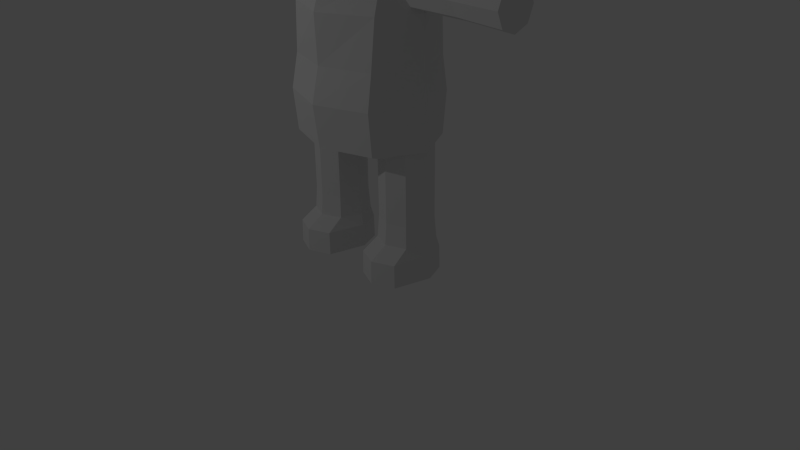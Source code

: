 # Source: player-basic.blend  (saved by Blender 2.76.0; exported with 4.5.12 LTS)
import bpy
from mathutils import Matrix  # noqa: F401  (used for matrix-valued properties, if any)

bpy.ops.wm.read_factory_settings(use_empty=True)
scene = bpy.context.scene
scene.name = 'Scene'

# ---- collections
col_collection_1 = bpy.data.collections.new('Collection 1'); scene.collection.children.link(col_collection_1)
col_collection_10 = bpy.data.collections.new('Collection 10'); scene.collection.children.link(col_collection_10)

# ---- materials (node trees are filled in below, after node groups)
mat_material = bpy.data.materials.new('Material')
mat_material.alpha_threshold = 0.0
mat_material.use_transparent_shadow = False
mat_material.roughness = 0.5
mat_material.specular_intensity = 0.0

# ---- material node trees

# ---- world
world_world = bpy.data.worlds.new('World'); scene.world = world_world
world_world.color = (0.05088, 0.05088, 0.05088)
world_world.use_sun_shadow = False
world_world.sun_shadow_jitter_overblur = 0.0
world_world.cycles.sampling_method = 'MANUAL'
world_world.cycles.sample_map_resolution = 256

# ---- cameras
cam_camera = bpy.data.cameras.new('Camera')
cam_camera.clip_end = 100.0
cam_camera.lens = 35.0
cam_camera.sensor_width = 32.0
cam_camera.sensor_height = 18.0
cam_camera.ortho_scale = 7.314
cam_camera.dof.focus_distance = 0.0
cam_camera.dof.aperture_fstop = 128.0

# ---- lights
light_lamp = bpy.data.lights.new('Lamp', 'POINT')
light_lamp.transmission_factor = 0.0
light_lamp.cutoff_distance = 30.0
light_lamp.energy = 100.0
light_lamp.shadow_buffer_clip_start = 1.001
light_lamp.shadow_soft_size = 0.1
light_lamp.shadow_maximum_resolution = 0.006
light_lamp.use_absolute_resolution = True
light_lamp.cycles.use_multiple_importance_sampling = False

# ---- meshes
me_cube = bpy.data.meshes.new('Cube')
me_cube.from_pydata([(8.462e-06, -0.1257, 6.342), (0.4392, 0.1689, 3.472), (0.4392, 0.134, 3.557), (0.4392, 0.04976, 3.592), (0.4392, -0.03451, 3.557), (0.4392, -0.06942, 3.472), (0.4392, -0.03451, 3.388), (0.4392, 0.04976, 3.353), (0.4392, 0.134, 3.388), (1.243, 0.2885, 3.472), (1.243, 0.2185, 3.641), (1.243, 0.04976, 3.711), (1.243, -0.119, 3.641), (1.243, -0.189, 3.472), (1.243, -0.119, 3.304), (1.243, 0.04976, 3.234), (1.243, 0.2185, 3.304), (1.327, 0.2885, 3.472), (1.327, 0.2185, 3.641), (1.327, 0.04976, 3.711), (1.327, -0.119, 3.641), (1.327, -0.189, 3.472), (1.327, -0.119, 3.304), (1.327, 0.04976, 3.234), (1.327, 0.2185, 3.304), (1.404, 0.2885, 3.472), (1.404, 0.2185, 3.641), (1.404, 0.04976, 3.711), (1.404, -0.119, 3.641), (1.404, -0.189, 3.472), (1.404, -0.119, 3.304), (1.404, 0.04976, 3.234), (1.404, 0.2185, 3.304), (1.488, 0.2885, 3.472), (1.488, 0.2185, 3.641), (1.488, 0.04976, 3.711), (1.488, -0.119, 3.641), (1.488, -0.189, 3.472), (1.488, -0.119, 3.304), (1.488, 0.04976, 3.234), (1.488, 0.2185, 3.304), (2.112, 0.316, 3.472), (2.112, 0.238, 3.661), (2.112, 0.04976, 3.739), (2.112, -0.1385, 3.661), (2.112, -0.2165, 3.472), (2.112, -0.1385, 3.284), (2.112, 0.04976, 3.206), (2.112, 0.238, 3.284), (2.179, 0.2218, 3.472), (2.179, 0.1714, 3.594), (2.179, 0.04976, 3.645), (2.179, -0.07193, 3.594), (2.179, -0.1223, 3.472), (2.179, -0.07193, 3.351), (2.179, 0.04976, 3.3), (2.179, 0.1714, 3.351), (2.207, 0.04976, 3.472), (-0.4392, 0.1689, 3.472), (-0.4392, 0.134, 3.557), (-0.4392, 0.04976, 3.592), (-0.4392, -0.03451, 3.557), (-0.4392, -0.06942, 3.472), (-0.4392, -0.03451, 3.388), (-0.4392, 0.04976, 3.353), (-0.4392, 0.134, 3.388), (-1.243, 0.2885, 3.472), (-1.243, 0.2185, 3.641), (-1.243, 0.04976, 3.711), (-1.243, -0.119, 3.641), (-1.243, -0.189, 3.472), (-1.243, -0.119, 3.304), (-1.243, 0.04976, 3.234), (-1.243, 0.2185, 3.304), (-1.327, 0.2885, 3.472), (-1.327, 0.2185, 3.641), (-1.327, 0.04976, 3.711), (-1.327, -0.119, 3.641), (-1.327, -0.189, 3.472), (-1.327, -0.119, 3.304), (-1.327, 0.04976, 3.234), (-1.327, 0.2185, 3.304), (-1.404, 0.2885, 3.472), (-1.404, 0.2185, 3.641), (-1.404, 0.04976, 3.711), (-1.404, -0.119, 3.641), (-1.404, -0.189, 3.472), (-1.404, -0.119, 3.304), (-1.404, 0.04976, 3.234), (-1.404, 0.2185, 3.304), (-1.488, 0.2885, 3.472), (-1.488, 0.2185, 3.641), (-1.488, 0.04976, 3.711), (-1.488, -0.119, 3.641), (-1.488, -0.189, 3.472), (-1.488, -0.119, 3.304), (-1.488, 0.04976, 3.234), (-1.488, 0.2185, 3.304), (-2.112, 0.316, 3.472), (-2.112, 0.238, 3.661), (-2.112, 0.04976, 3.739), (-2.112, -0.1385, 3.661), (-2.112, -0.2165, 3.472), (-2.112, -0.1385, 3.284), (-2.112, 0.04976, 3.206), (-2.112, 0.238, 3.284), (-2.179, 0.2218, 3.472), (-2.179, 0.1714, 3.594), (-2.179, 0.04976, 3.645), (-2.179, -0.07193, 3.594), (-2.179, -0.1223, 3.472), (-2.179, -0.07193, 3.351), (-2.179, 0.04976, 3.3), (-2.179, 0.1714, 3.351), (-2.207, 0.04976, 3.472), (0.6, 0.1886, 2.096), (0.4818, 0.1396, 2.096), (0.4329, 0.02149, 2.096), (0.4818, -0.09666, 2.096), (0.6, -0.1456, 2.096), (0.7182, -0.09666, 2.096), (0.7671, 0.02149, 2.096), (0.7182, 0.1396, 2.096), (0.6, 0.3557, 0.999), (0.3637, 0.2578, 0.999), (0.2658, 0.02149, 0.999), (0.3637, -0.2148, 0.999), (0.6, -0.3127, 0.999), (0.8363, -0.2148, 0.999), (0.9342, 0.02149, 0.999), (0.8363, 0.2578, 0.999), (0.6, 0.3557, 0.9155), (0.3637, 0.2578, 0.9155), (0.2658, 0.02149, 0.9155), (0.3637, -0.2148, 0.9155), (0.6, -0.3127, 0.9155), (0.8363, -0.2148, 0.9155), (0.9342, 0.02149, 0.9155), (0.8363, 0.2578, 0.9155), (0.6, 0.3557, 0.8381), (0.3637, 0.2578, 0.8381), (0.2658, 0.02149, 0.8381), (0.3637, -0.2148, 0.8381), (0.6, -0.3127, 0.8381), (0.8363, -0.2148, 0.8381), (0.9342, 0.02149, 0.8381), (0.8363, 0.2578, 0.8381), (0.6, 0.3557, 0.7546), (0.3637, 0.2578, 0.7546), (0.2658, 0.02149, 0.7546), (0.3637, -0.2148, 0.7546), (0.6, -0.3127, 0.7546), (0.8363, -0.2148, 0.7546), (0.9342, 0.02149, 0.7546), (0.8363, 0.2578, 0.7546), (0.6, 0.4221, 0.04613), (0.3168, 0.3047, 0.04613), (0.1994, 0.02149, 0.04613), (0.3168, -0.4546, 0.04613), (0.6, -0.5719, 0.04613), (0.8832, -0.4546, 0.04613), (1.001, 0.02149, 0.04613), (0.8832, 0.3047, 0.04613), (0.6, 0.2804, 0.02198), (0.4169, 0.2046, 0.02198), (0.3411, 0.02149, 0.02198), (0.4169, -0.3057, 0.02198), (0.6, -0.3815, 0.02198), (0.7831, -0.3057, 0.02198), (0.8589, 0.02149, 0.02198), (0.7831, 0.2046, 0.02198), (0.6, 0.02149, 0.008894), (0.6, -0.5646, 0.3427), (0.3234, -0.45, 0.3427), (0.2088, 0.02677, 0.3427), (0.3234, 0.3034, 0.3427), (0.8766, 0.3034, 0.3427), (0.9912, 0.02677, 0.3427), (0.8766, -0.45, 0.3427), (0.6, 0.418, 0.3427), (0.348, -0.2305, 0.4801), (0.348, 0.2735, 0.4801), (0.9564, 0.02149, 0.4801), (0.6, 0.3779, 0.4801), (0.6, -0.3349, 0.4801), (0.2436, 0.02149, 0.4801), (0.852, 0.2735, 0.4801), (0.852, -0.2305, 0.4801), (-0.6, 0.1886, 2.096), (-0.7182, 0.1396, 2.096), (-0.7671, 0.02149, 2.096), (-0.7182, -0.09666, 2.096), (-0.6, -0.1456, 2.096), (-0.4818, -0.09666, 2.096), (-0.4329, 0.02149, 2.096), (-0.4818, 0.1396, 2.096), (-0.6, 0.3557, 0.999), (-0.8363, 0.2578, 0.999), (-0.9342, 0.02149, 0.999), (-0.8363, -0.2148, 0.999), (-0.6, -0.3127, 0.999), (-0.3637, -0.2148, 0.999), (-0.2658, 0.02149, 0.999), (-0.3637, 0.2578, 0.999), (-0.6, 0.3557, 0.9155), (-0.8363, 0.2578, 0.9155), (-0.9342, 0.02149, 0.9155), (-0.8363, -0.2148, 0.9155), (-0.6, -0.3127, 0.9155), (-0.3637, -0.2148, 0.9155), (-0.2658, 0.02149, 0.9155), (-0.3637, 0.2578, 0.9155), (-0.6, 0.3557, 0.8381), (-0.8363, 0.2578, 0.8381), (-0.9342, 0.02149, 0.8381), (-0.8363, -0.2148, 0.8381), (-0.6, -0.3127, 0.8381), (-0.3637, -0.2148, 0.8381), (-0.2658, 0.02149, 0.8381), (-0.3637, 0.2578, 0.8381), (-0.6, 0.3557, 0.7546), (-0.8363, 0.2578, 0.7546), (-0.9342, 0.02149, 0.7546), (-0.8363, -0.2148, 0.7546), (-0.6, -0.3127, 0.7546), (-0.3637, -0.2148, 0.7546), (-0.2658, 0.02149, 0.7546), (-0.3637, 0.2578, 0.7546), (-0.6, 0.4221, 0.04613), (-0.8832, 0.3047, 0.04613), (-1.001, 0.02149, 0.04613), (-0.8832, -0.4546, 0.04613), (-0.6, -0.5719, 0.04613), (-0.3168, -0.4546, 0.04613), (-0.1994, 0.02149, 0.04613), (-0.3168, 0.3047, 0.04613), (-0.6, 0.2804, 0.02198), (-0.7831, 0.2046, 0.02198), (-0.8589, 0.02149, 0.02198), (-0.7831, -0.3057, 0.02198), (-0.6, -0.3815, 0.02198), (-0.4169, -0.3057, 0.02198), (-0.3411, 0.02149, 0.02198), (-0.4169, 0.2046, 0.02198), (-0.6, 0.02149, 0.008894), (-0.6, -0.5646, 0.3427), (-0.8766, -0.45, 0.3427), (-0.9912, 0.02677, 0.3427), (-0.8766, 0.3034, 0.3427), (-0.3234, 0.3034, 0.3427), (-0.2088, 0.02677, 0.3427), (-0.3234, -0.45, 0.3427), (-0.6, 0.418, 0.3427), (-0.852, -0.2305, 0.4801), (-0.852, 0.2735, 0.4801), (-0.2436, 0.02149, 0.4801), (-0.6, 0.3779, 0.4801), (-0.6, -0.3349, 0.4801), (-0.9564, 0.02149, 0.4801), (-0.348, 0.2735, 0.4801), (-0.348, -0.2305, 0.4801), (-0.724, -0.01274, 6.262), (-1.172, -0.01274, 5.745), (-1.082, -0.01274, 4.341), (-0.8469, 0.002896, 3.981), (-0.5118, 0.4996, 6.262), (-0.8284, 0.9294, 5.745), (-0.7651, 0.697, 4.341), (-0.5987, 0.5356, 3.981), (0.0006004, 0.7118, 6.262), (0.0006004, 1.273, 5.745), (0.0006004, 1.04, 4.341), (0.0006004, 0.7839, 3.981), (0.513, 0.4996, 6.262), (0.8296, 0.9294, 5.745), (0.7663, 0.697, 4.341), (0.5999, 0.5356, 3.981), (0.0006004, -0.36, 3.858), (0.7252, -0.01274, 6.262), (1.173, -0.01274, 5.745), (1.084, -0.01274, 4.341), (0.8481, 0.002896, 3.981), (0.513, -0.5251, 6.262), (0.8296, -0.8745, 5.745), (0.8101, -0.8414, 4.341), (0.5999, -0.6203, 3.843), (0.0006004, -0.7373, 6.262), (0.0006004, -1.179, 5.745), (0.0006004, -1.25, 4.341), (0.0006003, -0.8685, 3.797), (0.0006003, -0.01274, 6.417), (-0.5118, -0.5251, 6.262), (-0.8284, -0.8745, 5.745), (-0.8089, -0.8414, 4.341), (-0.5987, -0.6203, 3.843), (-1.172, -0.01274, 4.594), (-0.8284, 0.8854, 4.594), (0.0006004, 1.229, 4.594), (0.8296, 0.8854, 4.594), (1.173, -0.01274, 4.594), (0.7894, -0.8417, 4.594), (0.0006004, -1.147, 4.594), (-0.7882, -0.8417, 4.594), (-0.6166, -0.3338, 3.618), (1.026e-08, 0.2746, 3.551), (1.026e-08, 0.2746, 4.1), (0.1942, 0.1942, 3.551), (0.1942, 0.1942, 4.1), (0.2746, 4.218e-09, 3.551), (0.2746, 4.218e-09, 4.1), (0.1942, -0.1942, 3.551), (0.1942, -0.1942, 4.1), (-1.43e-08, -0.2746, 3.551), (-1.43e-08, -0.2746, 4.1), (-0.1942, -0.1942, 3.551), (-0.1942, -0.1942, 4.1), (-0.2746, 4.218e-09, 3.551), (-0.2746, 4.218e-09, 4.1), (-0.1942, 0.1942, 3.551), (-0.1942, 0.1942, 4.1), (-0.6166, 0.3947, 3.618), (0.6176, -0.3338, 3.618), (0.6176, 0.3947, 3.618), (0.0004848, 0.5852, 3.733), (0.0004848, -0.5933, 3.695), (0.6728, 0.5258, 3.232), (0.6483, 0.5696, 2.631), (0.6646, 0.56, 1.677), (-0.6718, 0.5258, 3.232), (-0.6474, 0.5696, 2.631), (-0.6637, 0.56, 1.677), (0.6728, -0.4863, 3.232), (0.6483, -0.5311, 2.631), (0.6646, -0.5641, 1.677), (-0.6637, -0.5641, 1.677), (-0.6474, -0.5311, 2.631), (-0.6718, -0.4863, 3.232), (0.0004848, 0.7602, 3.226), (0.0004848, 0.7545, 2.631), (0.0004848, 0.6865, 1.677), (0.0004848, -0.7585, 3.226), (0.0004848, -0.7395, 2.631), (0.0004848, -0.7768, 1.677), (0.7931, 0.002599, 3.718), (-0.7921, 0.002599, 3.718), (0.0004848, 0.002599, 3.873), (-0.909, 0.001524, 2.626), (-0.9745, -0.01656, 1.677), (0.0004848, -0.01656, 1.399), (0.9099, 0.001524, 2.626), (0.9755, -0.01656, 1.677), (0.9132, 0.002599, 3.232), (0.5377, -0.01656, 1.449), (-0.9186, 0.002599, 3.233), (-0.5367, -0.01656, 1.449), (0.6716, 0.6148, 2.208), (-0.6706, 0.6148, 2.208), (0.6716, -0.6116, 2.208), (-0.6706, -0.6116, 2.208), (0.0004848, 0.7523, 2.208), (0.0004848, -0.8427, 2.208), (0.9647, -0.01862, 2.205), (-0.9637, -0.01862, 2.205), (-0.9342, 0.02149, 1.831), (-0.8363, 0.2578, 1.831), (-0.3637, 0.2578, 1.831), (-0.2658, 0.02149, 1.831), (-0.3637, -0.2148, 1.831), (-0.6, -0.3127, 1.831), (-0.8363, -0.2148, 1.831), (-0.6, 0.3557, 1.831), (0.2658, 0.02149, 1.831), (0.3637, 0.2578, 1.831), (0.8363, 0.2578, 1.831), (0.9342, 0.02149, 1.831), (0.8363, -0.2148, 1.831), (0.6, -0.3127, 1.831), (0.3637, -0.2148, 1.831), (0.6, 0.3557, 1.831), (0.6, 0.2885, 3.472), (0.6, -0.119, 3.641), (0.6, -0.1889, 3.472), (0.6, -0.119, 3.304), (0.6, 0.04976, 3.234), (0.6, 0.2186, 3.304), (0.6, 0.2186, 3.641), (0.6, 0.04976, 3.711), (-0.6, 0.2885, 3.472), (-0.6, -0.119, 3.641), (-0.6, -0.189, 3.472), (-0.6, -0.119, 3.304), (-0.6, 0.04976, 3.234), (-0.6, 0.2185, 3.304), (-0.6, 0.2185, 3.641), (-0.6, 0.04976, 3.711), (1.017, 0.01572, 4.288), (1.017, 0.01572, 5.001), (0.9444, 0.1707, 4.288), (0.9444, 0.1707, 5.001), (1.304, 0.1497, 4.445), (1.407, 0.1978, 4.915), (1.232, 0.3047, 4.445), (1.335, 0.3528, 4.915), (-1.017, 0.01572, 4.288), (-1.017, 0.01572, 5.001), (-0.9444, 0.1707, 4.288), (-0.9444, 0.1707, 5.001), (-1.304, 0.1497, 4.445), (-1.407, 0.1978, 4.915), (-1.232, 0.3047, 4.445), (-1.335, 0.3528, 4.915)], [], [(385, 386, 11, 10), (16, 9, 17, 24), (383, 384, 16, 15), (381, 382, 14, 13), (386, 380, 12, 11), (379, 385, 10, 9), (384, 379, 9, 16), (382, 383, 15, 14), (380, 381, 13, 12), (19, 20, 28, 27), (14, 15, 23, 22), (12, 13, 21, 20), (10, 11, 19, 18), (15, 16, 24, 23), (13, 14, 22, 21), (11, 12, 20, 19), (9, 10, 18, 17), (31, 32, 40, 39), (17, 18, 26, 25), (24, 17, 25, 32), (22, 23, 31, 30), (20, 21, 29, 28), (18, 19, 27, 26), (23, 24, 32, 31), (21, 22, 30, 29), (36, 37, 45, 44), (29, 30, 38, 37), (27, 28, 36, 35), (25, 26, 34, 33), (32, 25, 33, 40), (30, 31, 39, 38), (28, 29, 37, 36), (26, 27, 35, 34), (48, 41, 49, 56), (34, 35, 43, 42), (39, 40, 48, 47), (37, 38, 46, 45), (35, 36, 44, 43), (33, 34, 42, 41), (40, 33, 41, 48), (38, 39, 47, 46), (46, 47, 55, 54), (44, 45, 53, 52), (42, 43, 51, 50), (47, 48, 56, 55), (45, 46, 54, 53), (43, 44, 52, 51), (41, 42, 50, 49), (53, 54, 57), (51, 52, 57), (49, 50, 57), (56, 49, 57), (54, 55, 57), (52, 53, 57), (50, 51, 57), (55, 56, 57), (393, 67, 68, 394), (73, 81, 74, 66), (391, 72, 73, 392), (389, 70, 71, 390), (394, 68, 69, 388), (387, 66, 67, 393), (392, 73, 66, 387), (390, 71, 72, 391), (388, 69, 70, 389), (76, 84, 85, 77), (71, 79, 80, 72), (69, 77, 78, 70), (67, 75, 76, 68), (72, 80, 81, 73), (70, 78, 79, 71), (68, 76, 77, 69), (66, 74, 75, 67), (88, 96, 97, 89), (74, 82, 83, 75), (81, 89, 82, 74), (79, 87, 88, 80), (77, 85, 86, 78), (75, 83, 84, 76), (80, 88, 89, 81), (78, 86, 87, 79), (93, 101, 102, 94), (86, 94, 95, 87), (84, 92, 93, 85), (82, 90, 91, 83), (89, 97, 90, 82), (87, 95, 96, 88), (85, 93, 94, 86), (83, 91, 92, 84), (105, 113, 106, 98), (91, 99, 100, 92), (96, 104, 105, 97), (94, 102, 103, 95), (92, 100, 101, 93), (90, 98, 99, 91), (97, 105, 98, 90), (95, 103, 104, 96), (103, 111, 112, 104), (101, 109, 110, 102), (99, 107, 108, 100), (104, 112, 113, 105), (102, 110, 111, 103), (100, 108, 109, 101), (98, 106, 107, 99), (110, 114, 111), (108, 114, 109), (106, 114, 107), (113, 114, 106), (111, 114, 112), (109, 114, 110), (107, 114, 108), (112, 114, 113), (372, 124, 125, 371), (130, 138, 131, 123), (374, 129, 130, 373), (376, 127, 128, 375), (371, 125, 126, 377), (378, 123, 124, 372), (373, 130, 123, 378), (375, 128, 129, 374), (377, 126, 127, 376), (133, 141, 142, 134), (128, 136, 137, 129), (126, 134, 135, 127), (124, 132, 133, 125), (129, 137, 138, 130), (127, 135, 136, 128), (125, 133, 134, 126), (123, 131, 132, 124), (145, 153, 154, 146), (131, 139, 140, 132), (138, 146, 139, 131), (136, 144, 145, 137), (134, 142, 143, 135), (132, 140, 141, 133), (137, 145, 146, 138), (135, 143, 144, 136), (173, 158, 159, 172), (143, 151, 152, 144), (141, 149, 150, 142), (139, 147, 148, 140), (146, 154, 147, 139), (144, 152, 153, 145), (142, 150, 151, 143), (140, 148, 149, 141), (162, 170, 163, 155), (175, 156, 157, 174), (177, 161, 162, 176), (172, 159, 160, 178), (174, 157, 158, 173), (179, 155, 156, 175), (176, 162, 155, 179), (178, 160, 161, 177), (160, 168, 169, 161), (158, 166, 167, 159), (156, 164, 165, 157), (161, 169, 170, 162), (159, 167, 168, 160), (157, 165, 166, 158), (155, 163, 164, 156), (167, 171, 168), (165, 171, 166), (163, 171, 164), (170, 171, 163), (168, 171, 169), (166, 171, 167), (164, 171, 165), (169, 171, 170), (187, 178, 177, 182), (186, 176, 179, 183), (183, 179, 175, 181), (185, 174, 173, 180), (184, 172, 178, 187), (182, 177, 176, 186), (181, 175, 174, 185), (180, 173, 172, 184), (150, 180, 184, 151), (148, 181, 185, 149), (153, 182, 186, 154), (151, 184, 187, 152), (149, 185, 180, 150), (147, 183, 181, 148), (154, 186, 183, 147), (152, 187, 182, 153), (364, 197, 198, 363), (203, 211, 204, 196), (366, 202, 203, 365), (368, 200, 201, 367), (363, 198, 199, 369), (370, 196, 197, 364), (365, 203, 196, 370), (367, 201, 202, 366), (369, 199, 200, 368), (206, 214, 215, 207), (201, 209, 210, 202), (199, 207, 208, 200), (197, 205, 206, 198), (202, 210, 211, 203), (200, 208, 209, 201), (198, 206, 207, 199), (196, 204, 205, 197), (218, 226, 227, 219), (204, 212, 213, 205), (211, 219, 212, 204), (209, 217, 218, 210), (207, 215, 216, 208), (205, 213, 214, 206), (210, 218, 219, 211), (208, 216, 217, 209), (246, 231, 232, 245), (216, 224, 225, 217), (214, 222, 223, 215), (212, 220, 221, 213), (219, 227, 220, 212), (217, 225, 226, 218), (215, 223, 224, 216), (213, 221, 222, 214), (235, 243, 236, 228), (248, 229, 230, 247), (250, 234, 235, 249), (245, 232, 233, 251), (247, 230, 231, 246), (252, 228, 229, 248), (249, 235, 228, 252), (251, 233, 234, 250), (233, 241, 242, 234), (231, 239, 240, 232), (229, 237, 238, 230), (234, 242, 243, 235), (232, 240, 241, 233), (230, 238, 239, 231), (228, 236, 237, 229), (240, 244, 241), (238, 244, 239), (236, 244, 237), (243, 244, 236), (241, 244, 242), (239, 244, 240), (237, 244, 238), (242, 244, 243), (260, 251, 250, 255), (259, 249, 252, 256), (256, 252, 248, 254), (258, 247, 246, 253), (257, 245, 251, 260), (255, 250, 249, 259), (254, 248, 247, 258), (253, 246, 245, 257), (223, 253, 257, 224), (221, 254, 258, 222), (226, 255, 259, 227), (224, 257, 260, 225), (222, 258, 253, 223), (220, 256, 254, 221), (227, 259, 256, 220), (225, 260, 255, 226), (264, 263, 267, 268), (262, 261, 265, 266), (295, 262, 266, 296), (296, 266, 270, 297), (268, 267, 271, 272), (266, 265, 269, 270), (297, 270, 274, 298), (272, 271, 275, 276), (270, 269, 273, 274), (298, 274, 279, 299), (276, 275, 280, 281), (274, 273, 278, 279), (299, 279, 283, 300), (281, 280, 284, 285), (279, 278, 282, 283), (300, 283, 287, 301), (285, 284, 288, 289), (283, 282, 286, 287), (301, 287, 292, 302), (289, 288, 293, 294), (287, 286, 291, 292), (277, 264, 268), (261, 290, 265), (277, 268, 272), (265, 290, 269), (277, 272, 276), (269, 290, 273), (277, 276, 281), (273, 290, 278), (277, 281, 285), (278, 290, 282), (277, 285, 289), (282, 290, 286), (277, 289, 294), (286, 290, 291), (277, 294, 264), (302, 292, 262, 295), (291, 290, 261), (294, 293, 263, 264), (292, 291, 261, 262), (293, 302, 295, 263), (288, 301, 302, 293), (284, 300, 301, 288), (280, 299, 300, 284), (275, 298, 299, 280), (271, 297, 298, 275), (267, 296, 297, 271), (263, 295, 296, 267), (304, 305, 307, 306), (306, 307, 309, 308), (345, 323, 320, 344), (308, 309, 311, 310), (310, 311, 313, 312), (312, 313, 315, 314), (343, 322, 323, 345), (314, 315, 317, 316), (318, 319, 305, 304), (316, 317, 319, 318), (323, 322, 325, 337), (337, 325, 326, 338), (359, 355, 327, 339), (362, 356, 330, 347), (361, 357, 333, 350), (324, 303, 336, 340), (340, 336, 335, 341), (360, 358, 334, 342), (320, 323, 337, 328), (328, 337, 338, 329), (356, 359, 339, 330), (321, 324, 340, 331), (331, 340, 341, 332), (357, 360, 342, 333), (355, 361, 350, 327), (325, 351, 349, 326), (358, 362, 347, 334), (321, 343, 345, 324), (324, 345, 344, 303), (331, 332, 349, 351), (321, 331, 351, 343), (325, 322, 343, 351), (344, 320, 328, 353), (336, 303, 344, 353), (328, 329, 346, 353), (336, 353, 346, 335), (354, 330, 339, 348), (327, 352, 348, 339), (327, 350, 352), (347, 330, 354), (350, 333, 352), (334, 347, 354), (334, 354, 348, 342), (352, 333, 342, 348), (335, 346, 362, 358), (326, 349, 361, 355), (332, 341, 360, 357), (329, 338, 359, 356), (341, 335, 358, 360), (349, 332, 357, 361), (346, 329, 356, 362), (338, 326, 355, 359), (191, 369, 368, 192), (193, 367, 366, 194), (195, 365, 370, 188), (188, 370, 364, 189), (190, 363, 369, 191), (192, 368, 367, 193), (194, 366, 365, 195), (189, 364, 363, 190), (118, 377, 376, 119), (120, 375, 374, 121), (122, 373, 378, 115), (115, 378, 372, 116), (117, 371, 377, 118), (119, 376, 375, 120), (121, 374, 373, 122), (116, 372, 371, 117), (2, 3, 386, 385), (59, 393, 394, 60), (7, 8, 384, 383), (64, 391, 392, 65), (62, 389, 390, 63), (5, 6, 382, 381), (60, 394, 388, 61), (3, 4, 380, 386), (58, 387, 393, 59), (1, 2, 385, 379), (8, 1, 379, 384), (65, 392, 387, 58), (6, 7, 383, 382), (63, 390, 391, 64), (61, 388, 389, 62), (4, 5, 381, 380), (398, 402, 401, 397), (402, 400, 399, 401), (400, 396, 395, 399), (395, 397, 401, 399), (400, 402, 398, 396), (406, 410, 409, 405), (410, 408, 407, 409), (408, 404, 403, 407), (403, 405, 409, 407), (408, 410, 406, 404)])
me_cube.polygons.foreach_set('material_index', [1, 1, 1, 1, 1, 1, 1, 1, 1, 1, 1, 1, 1, 1, 1, 1, 1, 1, 1, 1, 1, 1, 1, 1, 1, 1, 1, 1, 1, 1, 1, 1, 1, 1, 1, 1, 1, 1, 1, 1, 1, 1, 1, 1, 1, 1, 1, 1, 1, 1, 1, 1, 1, 1, 1, 1, 1, 1, 1, 1, 1, 1, 1, 1, 1, 1, 1, 1, 1, 1, 1, 1, 1, 1, 1, 1, 1, 1, 1, 1, 1, 1, 1, 1, 1, 1, 1, 1, 1, 1, 1, 1, 1, 1, 1, 1, 1, 1, 1, 1, 1, 1, 1, 1, 1, 1, 1, 1, 1, 1, 1, 1, 1, 1, 1, 1, 1, 1, 1, 1, 1, 1, 1, 1, 1, 1, 1, 1, 1, 1, 1, 1, 1, 1, 1, 1, 1, 1, 1, 1, 1, 1, 1, 1, 1, 1, 1, 1, 1, 1, 1, 1, 1, 1, 1, 1, 1, 1, 1, 1, 1, 1, 1, 1, 1, 1, 1, 1, 1, 1, 1, 1, 1, 1, 1, 1, 1, 1, 1, 1, 1, 1, 1, 1, 1, 1, 1, 1, 1, 1, 1, 1, 1, 1, 1, 1, 1, 1, 1, 1, 1, 1, 1, 1, 1, 1, 1, 1, 1, 1, 1, 1, 1, 1, 1, 1, 1, 1, 1, 1, 1, 1, 1, 1, 1, 1, 1, 1, 1, 1, 1, 1, 1, 1, 1, 1, 1, 1, 1, 1, 1, 1, 1, 1, 1, 1, 1, 1, 1, 1, 1, 1, 1, 1, 1, 1, 0, 0, 0, 0, 0, 0, 0, 0, 0, 0, 0, 0, 0, 0, 0, 0, 0, 0, 0, 0, 0, 0, 0, 0, 0, 0, 0, 0, 0, 0, 0, 0, 0, 0, 0, 0, 0, 0, 0, 0, 0, 0, 0, 0, 0, 0, 0, 0, 0, 0, 0, 0, 0, 0, 0, 0, 0, 0, 0, 0, 0, 0, 0, 0, 0, 0, 0, 0, 0, 0, 0, 0, 0, 0, 0, 0, 0, 0, 0, 0, 0, 0, 0, 0, 0, 0, 0, 0, 0, 0, 0, 0, 0, 0, 0, 0, 0, 0, 0, 0, 1, 1, 1, 1, 1, 1, 1, 1, 1, 1, 1, 1, 1, 1, 1, 1, 1, 1, 1, 1, 1, 1, 1, 1, 1, 1, 1, 1, 1, 1, 1, 1, 0, 0, 0, 0, 0, 0, 0, 0, 0, 0])
_uv = me_cube.uv_layers.new(name='UVMap')
_uv.uv.foreach_set('vector', [0.9674, 0.4933, 0.9674, 0.4756, 0.898, 0.4756, 0.898, 0.4933, 0.898, 0.3871, 0.898, 0.3694, 0.8864, 0.3694, 0.8864, 0.3871, 0.9674, 0.4048, 0.9674, 0.3871, 0.898, 0.3871, 0.898, 0.4048, 0.9674, 0.4402, 0.9674, 0.4225, 0.898, 0.4225, 0.898, 0.4402, 0.9674, 0.4756, 0.9674, 0.4579, 0.898, 0.4579, 0.898, 0.4756, 0.9674, 0.511, 0.9674, 0.4933, 0.898, 0.4933, 0.898, 0.511, 0.9674, 0.3871, 0.9674, 0.3694, 0.898, 0.3694, 0.898, 0.3871, 0.9674, 0.4225, 0.9674, 0.4048, 0.898, 0.4048, 0.898, 0.4225, 0.9674, 0.4579, 0.9674, 0.4402, 0.898, 0.4402, 0.898, 0.4579, 0.8864, 0.4756, 0.8864, 0.4579, 0.877, 0.4579, 0.877, 0.4756, 0.898, 0.4225, 0.898, 0.4048, 0.8864, 0.4048, 0.8864, 0.4225, 0.898, 0.4579, 0.898, 0.4402, 0.8864, 0.4402, 0.8864, 0.4579, 0.898, 0.4933, 0.898, 0.4756, 0.8864, 0.4756, 0.8864, 0.4933, 0.898, 0.4048, 0.898, 0.3871, 0.8864, 0.3871, 0.8864, 0.4048, 0.898, 0.4402, 0.898, 0.4225, 0.8864, 0.4225, 0.8864, 0.4402, 0.898, 0.4756, 0.898, 0.4579, 0.8864, 0.4579, 0.8864, 0.4756, 0.898, 0.511, 0.898, 0.4933, 0.8864, 0.4933, 0.8864, 0.511, 0.877, 0.4048, 0.877, 0.3871, 0.8653, 0.3871, 0.8653, 0.4048, 0.8864, 0.511, 0.8864, 0.4933, 0.877, 0.4933, 0.877, 0.511, 0.8864, 0.3871, 0.8864, 0.3694, 0.877, 0.3694, 0.877, 0.3871, 0.8864, 0.4225, 0.8864, 0.4048, 0.877, 0.4048, 0.877, 0.4225, 0.8864, 0.4579, 0.8864, 0.4402, 0.877, 0.4402, 0.877, 0.4579, 0.8864, 0.4933, 0.8864, 0.4756, 0.877, 0.4756, 0.877, 0.4933, 0.8864, 0.4048, 0.8864, 0.3871, 0.877, 0.3871, 0.877, 0.4048, 0.8864, 0.4402, 0.8864, 0.4225, 0.877, 0.4225, 0.877, 0.4402, 0.8653, 0.4579, 0.8653, 0.4402, 0.7994, 0.4402, 0.7994, 0.4579, 0.877, 0.4402, 0.877, 0.4225, 0.8653, 0.4225, 0.8653, 0.4402, 0.877, 0.4756, 0.877, 0.4579, 0.8653, 0.4579, 0.8653, 0.4756, 0.877, 0.511, 0.877, 0.4933, 0.8653, 0.4933, 0.8653, 0.511, 0.877, 0.3871, 0.877, 0.3694, 0.8653, 0.3694, 0.8653, 0.3871, 0.877, 0.4225, 0.877, 0.4048, 0.8653, 0.4048, 0.8653, 0.4225, 0.877, 0.4579, 0.877, 0.4402, 0.8653, 0.4402, 0.8653, 0.4579, 0.877, 0.4933, 0.877, 0.4756, 0.8653, 0.4756, 0.8653, 0.4933, 0.8347, 0.8824, 0.8347, 0.9122, 0.8158, 0.9052, 0.8164, 0.8909, 0.8653, 0.4933, 0.8653, 0.4756, 0.7994, 0.4756, 0.7994, 0.4933, 0.8653, 0.4048, 0.8653, 0.3871, 0.7994, 0.3871, 0.7994, 0.4048, 0.8653, 0.4402, 0.8653, 0.4225, 0.7994, 0.4225, 0.7994, 0.4402, 0.8653, 0.4756, 0.8653, 0.4579, 0.7994, 0.4579, 0.7994, 0.4756, 0.8653, 0.511, 0.8653, 0.4933, 0.7994, 0.4933, 0.7994, 0.511, 0.8653, 0.3871, 0.8653, 0.3694, 0.7994, 0.3694, 0.7994, 0.3871, 0.8653, 0.4225, 0.8653, 0.4048, 0.7994, 0.4048, 0.7994, 0.4225, 0.7839, 0.8613, 0.8137, 0.8613, 0.8067, 0.8803, 0.7924, 0.8796, 0.7629, 0.9122, 0.7629, 0.8824, 0.7818, 0.8893, 0.7812, 0.9037, 0.8137, 0.9332, 0.7839, 0.9332, 0.7908, 0.9142, 0.8052, 0.9149, 0.8137, 0.8613, 0.8347, 0.8824, 0.8164, 0.8909, 0.8067, 0.8803, 0.7629, 0.8824, 0.7839, 0.8613, 0.7924, 0.8796, 0.7818, 0.8893, 0.7839, 0.9332, 0.7629, 0.9122, 0.7812, 0.9037, 0.7908, 0.9142, 0.8347, 0.9122, 0.8137, 0.9332, 0.8052, 0.9149, 0.8158, 0.9052, 0.7818, 0.8893, 0.7924, 0.8796, 0.7988, 0.8973, 0.7908, 0.9142, 0.7812, 0.9037, 0.7988, 0.8973, 0.8158, 0.9052, 0.8052, 0.9149, 0.7988, 0.8973, 0.8164, 0.8909, 0.8158, 0.9052, 0.7988, 0.8973, 0.7924, 0.8796, 0.8067, 0.8803, 0.7988, 0.8973, 0.7812, 0.9037, 0.7818, 0.8893, 0.7988, 0.8973, 0.8052, 0.9149, 0.7908, 0.9142, 0.7988, 0.8973, 0.8067, 0.8803, 0.8164, 0.8909, 0.7988, 0.8973, 0.9676, 0.5398, 0.8983, 0.5398, 0.8983, 0.5575, 0.9676, 0.5575, 0.8983, 0.646, 0.8866, 0.646, 0.8866, 0.6637, 0.8983, 0.6637, 0.9676, 0.6283, 0.8983, 0.6283, 0.8983, 0.646, 0.9676, 0.646, 0.9676, 0.5929, 0.8983, 0.5929, 0.8983, 0.6106, 0.9676, 0.6106, 0.9676, 0.5575, 0.8983, 0.5575, 0.8983, 0.5752, 0.9676, 0.5752, 0.9676, 0.5221, 0.8983, 0.5221, 0.8983, 0.5398, 0.9676, 0.5398, 0.9676, 0.646, 0.8983, 0.646, 0.8983, 0.6637, 0.9676, 0.6637, 0.9676, 0.6106, 0.8983, 0.6106, 0.8983, 0.6283, 0.9676, 0.6283, 0.9676, 0.5752, 0.8983, 0.5752, 0.8983, 0.5929, 0.9676, 0.5929, 0.8866, 0.5575, 0.8772, 0.5575, 0.8772, 0.5752, 0.8866, 0.5752, 0.8983, 0.6106, 0.8866, 0.6106, 0.8866, 0.6283, 0.8983, 0.6283, 0.8983, 0.5752, 0.8866, 0.5752, 0.8866, 0.5929, 0.8983, 0.5929, 0.8983, 0.5398, 0.8866, 0.5398, 0.8866, 0.5575, 0.8983, 0.5575, 0.8983, 0.6283, 0.8866, 0.6283, 0.8866, 0.646, 0.8983, 0.646, 0.8983, 0.5929, 0.8866, 0.5929, 0.8866, 0.6106, 0.8983, 0.6106, 0.8983, 0.5575, 0.8866, 0.5575, 0.8866, 0.5752, 0.8983, 0.5752, 0.8983, 0.5221, 0.8866, 0.5221, 0.8866, 0.5398, 0.8983, 0.5398, 0.8772, 0.6283, 0.8656, 0.6283, 0.8656, 0.646, 0.8772, 0.646, 0.8866, 0.5221, 0.8772, 0.5221, 0.8772, 0.5398, 0.8866, 0.5398, 0.8866, 0.646, 0.8772, 0.646, 0.8772, 0.6637, 0.8866, 0.6637, 0.8866, 0.6106, 0.8772, 0.6106, 0.8772, 0.6283, 0.8866, 0.6283, 0.8866, 0.5752, 0.8772, 0.5752, 0.8772, 0.5929, 0.8866, 0.5929, 0.8866, 0.5398, 0.8772, 0.5398, 0.8772, 0.5575, 0.8866, 0.5575, 0.8866, 0.6283, 0.8772, 0.6283, 0.8772, 0.646, 0.8866, 0.646, 0.8866, 0.5929, 0.8772, 0.5929, 0.8772, 0.6106, 0.8866, 0.6106, 0.8656, 0.5752, 0.7997, 0.5752, 0.7997, 0.5929, 0.8656, 0.5929, 0.8772, 0.5929, 0.8656, 0.5929, 0.8656, 0.6106, 0.8772, 0.6106, 0.8772, 0.5575, 0.8656, 0.5575, 0.8656, 0.5752, 0.8772, 0.5752, 0.8772, 0.5221, 0.8656, 0.5221, 0.8656, 0.5398, 0.8772, 0.5398, 0.8772, 0.646, 0.8656, 0.646, 0.8656, 0.6637, 0.8772, 0.6637, 0.8772, 0.6106, 0.8656, 0.6106, 0.8656, 0.6283, 0.8772, 0.6283, 0.8772, 0.5752, 0.8656, 0.5752, 0.8656, 0.5929, 0.8772, 0.5929, 0.8772, 0.5398, 0.8656, 0.5398, 0.8656, 0.5575, 0.8772, 0.5575, 0.835, 0.7552, 0.8167, 0.7637, 0.8161, 0.778, 0.835, 0.7849, 0.8656, 0.5398, 0.7997, 0.5398, 0.7997, 0.5575, 0.8656, 0.5575, 0.8656, 0.6283, 0.7997, 0.6283, 0.7997, 0.646, 0.8656, 0.646, 0.8656, 0.5929, 0.7997, 0.5929, 0.7997, 0.6106, 0.8656, 0.6106, 0.8656, 0.5575, 0.7997, 0.5575, 0.7997, 0.5752, 0.8656, 0.5752, 0.8656, 0.5221, 0.7997, 0.5221, 0.7997, 0.5398, 0.8656, 0.5398, 0.8656, 0.646, 0.7997, 0.646, 0.7997, 0.6637, 0.8656, 0.6637, 0.8656, 0.6106, 0.7997, 0.6106, 0.7997, 0.6283, 0.8656, 0.6283, 0.7842, 0.7341, 0.7927, 0.7524, 0.807, 0.7531, 0.814, 0.7341, 0.7631, 0.7849, 0.7815, 0.7764, 0.7821, 0.7621, 0.7631, 0.7552, 0.814, 0.806, 0.8055, 0.7877, 0.7911, 0.787, 0.7842, 0.806, 0.814, 0.7341, 0.807, 0.7531, 0.8167, 0.7637, 0.835, 0.7552, 0.7631, 0.7552, 0.7821, 0.7621, 0.7927, 0.7524, 0.7842, 0.7341, 0.7842, 0.806, 0.7911, 0.787, 0.7815, 0.7764, 0.7631, 0.7849, 0.835, 0.7849, 0.8161, 0.778, 0.8055, 0.7877, 0.814, 0.806, 0.7821, 0.7621, 0.7991, 0.7701, 0.7927, 0.7524, 0.7911, 0.787, 0.7991, 0.7701, 0.7815, 0.7764, 0.8161, 0.778, 0.7991, 0.7701, 0.8055, 0.7877, 0.8167, 0.7637, 0.7991, 0.7701, 0.8161, 0.778, 0.7927, 0.7524, 0.7991, 0.7701, 0.807, 0.7531, 0.7815, 0.7764, 0.7991, 0.7701, 0.7821, 0.7621, 0.8055, 0.7877, 0.7991, 0.7701, 0.7911, 0.787, 0.807, 0.7531, 0.7991, 0.7701, 0.8167, 0.7637, 0.736, 0.4824, 0.6223, 0.4824, 0.6223, 0.5083, 0.736, 0.5083, 0.6223, 0.6376, 0.6117, 0.6376, 0.6117, 0.6618, 0.6223, 0.6618, 0.736, 0.6127, 0.6223, 0.6127, 0.6223, 0.6376, 0.736, 0.6376, 0.736, 0.5595, 0.6223, 0.5595, 0.6223, 0.5862, 0.736, 0.5862, 0.736, 0.5083, 0.6223, 0.5083, 0.6223, 0.5329, 0.736, 0.5329, 0.736, 0.4592, 0.6223, 0.4592, 0.6223, 0.4824, 0.736, 0.4824, 0.736, 0.6376, 0.6223, 0.6376, 0.6223, 0.6618, 0.736, 0.6618, 0.736, 0.5862, 0.6223, 0.5862, 0.6223, 0.6127, 0.736, 0.6127, 0.736, 0.5329, 0.6223, 0.5329, 0.6223, 0.5595, 0.736, 0.5595, 0.6117, 0.5083, 0.6018, 0.5083, 0.6018, 0.5329, 0.6117, 0.5329, 0.6223, 0.5862, 0.6117, 0.5862, 0.6117, 0.6127, 0.6223, 0.6127, 0.6223, 0.5329, 0.6117, 0.5329, 0.6117, 0.5595, 0.6223, 0.5595, 0.6223, 0.4824, 0.6117, 0.4824, 0.6117, 0.5083, 0.6223, 0.5083, 0.6223, 0.6127, 0.6117, 0.6127, 0.6117, 0.6376, 0.6223, 0.6376, 0.6223, 0.5595, 0.6117, 0.5595, 0.6117, 0.5862, 0.6223, 0.5862, 0.6223, 0.5083, 0.6117, 0.5083, 0.6117, 0.5329, 0.6223, 0.5329, 0.6223, 0.4592, 0.6117, 0.4592, 0.6117, 0.4824, 0.6223, 0.4824, 0.6018, 0.6127, 0.5911, 0.6127, 0.5911, 0.6376, 0.6018, 0.6376, 0.6117, 0.4592, 0.6018, 0.4592, 0.6018, 0.4824, 0.6117, 0.4824, 0.6117, 0.6376, 0.6018, 0.6376, 0.6018, 0.6618, 0.6117, 0.6618, 0.6117, 0.5862, 0.6018, 0.5862, 0.6018, 0.6127, 0.6117, 0.6127, 0.6117, 0.5329, 0.6018, 0.5329, 0.6018, 0.5595, 0.6117, 0.5595, 0.6117, 0.4824, 0.6018, 0.4824, 0.6018, 0.5083, 0.6117, 0.5083, 0.6117, 0.6127, 0.6018, 0.6127, 0.6018, 0.6376, 0.6117, 0.6376, 0.6117, 0.5595, 0.6018, 0.5595, 0.6018, 0.5862, 0.6117, 0.5862, 0.5141, 0.5329, 0.4922, 0.5329, 0.4922, 0.5595, 0.5141, 0.5595, 0.6018, 0.5595, 0.5911, 0.5595, 0.5911, 0.5862, 0.6018, 0.5862, 0.6018, 0.5083, 0.5911, 0.5083, 0.5911, 0.5329, 0.6018, 0.5329, 0.6018, 0.4592, 0.5911, 0.4592, 0.5911, 0.4824, 0.6018, 0.4824, 0.6018, 0.6376, 0.5911, 0.6376, 0.5911, 0.6618, 0.6018, 0.6618, 0.6018, 0.5862, 0.5911, 0.5862, 0.5911, 0.6127, 0.6018, 0.6127, 0.6018, 0.5329, 0.5911, 0.5329, 0.5911, 0.5595, 0.6018, 0.5595, 0.6018, 0.4824, 0.5911, 0.4824, 0.5911, 0.5083, 0.6018, 0.5083, 0.9574, 0.8552, 0.9393, 0.8737, 0.9455, 0.8913, 0.9716, 0.8903, 0.5141, 0.4824, 0.4922, 0.4824, 0.4922, 0.5083, 0.5141, 0.5083, 0.5141, 0.6127, 0.4922, 0.6127, 0.4922, 0.6376, 0.5141, 0.6376, 0.5141, 0.5595, 0.4922, 0.5595, 0.4922, 0.5862, 0.5141, 0.5862, 0.5141, 0.5083, 0.4922, 0.5083, 0.4922, 0.5329, 0.5141, 0.5329, 0.5141, 0.4592, 0.4922, 0.4592, 0.4922, 0.4824, 0.5141, 0.4824, 0.5141, 0.6376, 0.4922, 0.6376, 0.4922, 0.6618, 0.5141, 0.6618, 0.5141, 0.5862, 0.4922, 0.5862, 0.4922, 0.6127, 0.5141, 0.6127, 0.8687, 0.854, 0.8911, 0.8715, 0.9223, 0.8652, 0.9235, 0.8393, 0.8661, 0.9228, 0.8899, 0.9066, 0.8826, 0.8888, 0.8537, 0.8878, 0.9572, 0.926, 0.9376, 0.9081, 0.9201, 0.9144, 0.9211, 0.9417, 0.9235, 0.8393, 0.9223, 0.8652, 0.9393, 0.8737, 0.9574, 0.8552, 0.8537, 0.8878, 0.8826, 0.8888, 0.8911, 0.8715, 0.8687, 0.854, 0.9211, 0.9417, 0.9201, 0.9144, 0.8899, 0.9066, 0.8661, 0.9228, 0.9716, 0.8903, 0.9455, 0.8913, 0.9376, 0.9081, 0.9572, 0.926, 0.8826, 0.8888, 0.921, 0.8901, 0.8911, 0.8715, 0.9201, 0.9144, 0.921, 0.8901, 0.8899, 0.9066, 0.9455, 0.8913, 0.921, 0.8901, 0.9376, 0.9081, 0.9393, 0.8737, 0.921, 0.8901, 0.9455, 0.8913, 0.8911, 0.8715, 0.921, 0.8901, 0.9223, 0.8652, 0.8899, 0.9066, 0.921, 0.8901, 0.8826, 0.8888, 0.9376, 0.9081, 0.921, 0.8901, 0.9201, 0.9144, 0.9223, 0.8652, 0.921, 0.8901, 0.9393, 0.8737, 0.543, 0.5862, 0.5141, 0.5862, 0.5141, 0.6127, 0.543, 0.6127, 0.543, 0.6376, 0.5141, 0.6376, 0.5141, 0.6618, 0.543, 0.6618, 0.543, 0.4592, 0.5141, 0.4592, 0.5141, 0.4824, 0.543, 0.4824, 0.543, 0.5083, 0.5141, 0.5083, 0.5141, 0.5329, 0.543, 0.5329, 0.543, 0.5595, 0.5141, 0.5595, 0.5141, 0.5862, 0.543, 0.5862, 0.543, 0.6127, 0.5141, 0.6127, 0.5141, 0.6376, 0.543, 0.6376, 0.543, 0.4824, 0.5141, 0.4824, 0.5141, 0.5083, 0.543, 0.5083, 0.543, 0.5329, 0.5141, 0.5329, 0.5141, 0.5595, 0.543, 0.5595, 0.5911, 0.5329, 0.543, 0.5329, 0.543, 0.5595, 0.5911, 0.5595, 0.5911, 0.4824, 0.543, 0.4824, 0.543, 0.5083, 0.5911, 0.5083, 0.5911, 0.6127, 0.543, 0.6127, 0.543, 0.6376, 0.5911, 0.6376, 0.5911, 0.5595, 0.543, 0.5595, 0.543, 0.5862, 0.5911, 0.5862, 0.5911, 0.5083, 0.543, 0.5083, 0.543, 0.5329, 0.5911, 0.5329, 0.5911, 0.4592, 0.543, 0.4592, 0.543, 0.4824, 0.5911, 0.4824, 0.5911, 0.6376, 0.543, 0.6376, 0.543, 0.6618, 0.5911, 0.6618, 0.5911, 0.5862, 0.543, 0.5862, 0.543, 0.6127, 0.5911, 0.6127, 0.736, 0.4157, 0.6223, 0.4157, 0.6223, 0.3908, 0.736, 0.3908, 0.6223, 0.2604, 0.6117, 0.2604, 0.6117, 0.2372, 0.6223, 0.2372, 0.736, 0.2863, 0.6223, 0.2863, 0.6223, 0.2604, 0.736, 0.2604, 0.736, 0.3376, 0.6223, 0.3376, 0.6223, 0.3109, 0.736, 0.3109, 0.736, 0.3908, 0.6223, 0.3908, 0.6223, 0.3643, 0.736, 0.3643, 0.736, 0.4398, 0.6223, 0.4398, 0.6223, 0.4157, 0.736, 0.4157, 0.736, 0.2604, 0.6223, 0.2604, 0.6223, 0.2372, 0.736, 0.2372, 0.736, 0.3109, 0.6223, 0.3109, 0.6223, 0.2863, 0.736, 0.2863, 0.736, 0.3643, 0.6223, 0.3643, 0.6223, 0.3376, 0.736, 0.3376, 0.6117, 0.3908, 0.6018, 0.3908, 0.6018, 0.3643, 0.6117, 0.3643, 0.6223, 0.3109, 0.6117, 0.3109, 0.6117, 0.2863, 0.6223, 0.2863, 0.6223, 0.3643, 0.6117, 0.3643, 0.6117, 0.3376, 0.6223, 0.3376, 0.6223, 0.4157, 0.6117, 0.4157, 0.6117, 0.3908, 0.6223, 0.3908, 0.6223, 0.2863, 0.6117, 0.2863, 0.6117, 0.2604, 0.6223, 0.2604, 0.6223, 0.3376, 0.6117, 0.3376, 0.6117, 0.3109, 0.6223, 0.3109, 0.6223, 0.3908, 0.6117, 0.3908, 0.6117, 0.3643, 0.6223, 0.3643, 0.6223, 0.4398, 0.6117, 0.4398, 0.6117, 0.4157, 0.6223, 0.4157, 0.6018, 0.2863, 0.5911, 0.2863, 0.5911, 0.2604, 0.6018, 0.2604, 0.6117, 0.4398, 0.6018, 0.4398, 0.6018, 0.4157, 0.6117, 0.4157, 0.6117, 0.2604, 0.6018, 0.2604, 0.6018, 0.2372, 0.6117, 0.2372, 0.6117, 0.3109, 0.6018, 0.3109, 0.6018, 0.2863, 0.6117, 0.2863, 0.6117, 0.3643, 0.6018, 0.3643, 0.6018, 0.3376, 0.6117, 0.3376, 0.6117, 0.4157, 0.6018, 0.4157, 0.6018, 0.3908, 0.6117, 0.3908, 0.6117, 0.2863, 0.6018, 0.2863, 0.6018, 0.2604, 0.6117, 0.2604, 0.6117, 0.3376, 0.6018, 0.3376, 0.6018, 0.3109, 0.6117, 0.3109, 0.5141, 0.3643, 0.4922, 0.3643, 0.4922, 0.3376, 0.5141, 0.3376, 0.6018, 0.3376, 0.5911, 0.3376, 0.5911, 0.3109, 0.6018, 0.3109, 0.6018, 0.3908, 0.5911, 0.3908, 0.5911, 0.3643, 0.6018, 0.3643, 0.6018, 0.4398, 0.5911, 0.4398, 0.5911, 0.4157, 0.6018, 0.4157, 0.6018, 0.2604, 0.5911, 0.2604, 0.5911, 0.2372, 0.6018, 0.2372, 0.6018, 0.3109, 0.5911, 0.3109, 0.5911, 0.2863, 0.6018, 0.2863, 0.6018, 0.3643, 0.5911, 0.3643, 0.5911, 0.3376, 0.6018, 0.3376, 0.6018, 0.4157, 0.5911, 0.4157, 0.5911, 0.3908, 0.6018, 0.3908, 0.9585, 0.7433, 0.9404, 0.7618, 0.9466, 0.7794, 0.9726, 0.7785, 0.5141, 0.4157, 0.4922, 0.4157, 0.4922, 0.3908, 0.5141, 0.3908, 0.5141, 0.2863, 0.4922, 0.2863, 0.4922, 0.2604, 0.5141, 0.2604, 0.5141, 0.3376, 0.4922, 0.3376, 0.4922, 0.3109, 0.5141, 0.3109, 0.5141, 0.3908, 0.4922, 0.3908, 0.4922, 0.3643, 0.5141, 0.3643, 0.5141, 0.4398, 0.4922, 0.4398, 0.4922, 0.4157, 0.5141, 0.4157, 0.5141, 0.2604, 0.4922, 0.2604, 0.4922, 0.2372, 0.5141, 0.2372, 0.5141, 0.3109, 0.4922, 0.3109, 0.4922, 0.2863, 0.5141, 0.2863, 0.8697, 0.7421, 0.8922, 0.7596, 0.9234, 0.7534, 0.9245, 0.7274, 0.8672, 0.8109, 0.891, 0.7947, 0.8837, 0.7769, 0.8548, 0.7759, 0.9583, 0.8141, 0.9387, 0.7963, 0.9212, 0.8025, 0.9222, 0.8298, 0.9245, 0.7274, 0.9234, 0.7534, 0.9404, 0.7618, 0.9585, 0.7433, 0.8548, 0.7759, 0.8837, 0.7769, 0.8922, 0.7596, 0.8697, 0.7421, 0.9222, 0.8298, 0.9212, 0.8025, 0.891, 0.7947, 0.8672, 0.8109, 0.9726, 0.7785, 0.9466, 0.7794, 0.9387, 0.7963, 0.9583, 0.8141, 0.8837, 0.7769, 0.9221, 0.7782, 0.8922, 0.7596, 0.9212, 0.8025, 0.9221, 0.7782, 0.891, 0.7947, 0.9466, 0.7794, 0.9221, 0.7782, 0.9387, 0.7963, 0.9404, 0.7618, 0.9221, 0.7782, 0.9466, 0.7794, 0.8922, 0.7596, 0.9221, 0.7782, 0.9234, 0.7534, 0.891, 0.7947, 0.9221, 0.7782, 0.8837, 0.7769, 0.9387, 0.7963, 0.9221, 0.7782, 0.9212, 0.8025, 0.9234, 0.7534, 0.9221, 0.7782, 0.9404, 0.7618, 0.543, 0.3109, 0.5141, 0.3109, 0.5141, 0.2863, 0.543, 0.2863, 0.543, 0.2604, 0.5141, 0.2604, 0.5141, 0.2372, 0.543, 0.2372, 0.543, 0.4398, 0.5141, 0.4398, 0.5141, 0.4157, 0.543, 0.4157, 0.543, 0.3908, 0.5141, 0.3908, 0.5141, 0.3643, 0.543, 0.3643, 0.543, 0.3376, 0.5141, 0.3376, 0.5141, 0.3109, 0.543, 0.3109, 0.543, 0.2863, 0.5141, 0.2863, 0.5141, 0.2604, 0.543, 0.2604, 0.543, 0.4157, 0.5141, 0.4157, 0.5141, 0.3908, 0.543, 0.3908, 0.543, 0.3643, 0.5141, 0.3643, 0.5141, 0.3376, 0.543, 0.3376, 0.5911, 0.3643, 0.543, 0.3643, 0.543, 0.3376, 0.5911, 0.3376, 0.5911, 0.4157, 0.543, 0.4157, 0.543, 0.3908, 0.5911, 0.3908, 0.5911, 0.2863, 0.543, 0.2863, 0.543, 0.2604, 0.5911, 0.2604, 0.5911, 0.3376, 0.543, 0.3376, 0.543, 0.3109, 0.5911, 0.3109, 0.5911, 0.3908, 0.543, 0.3908, 0.543, 0.3643, 0.5911, 0.3643, 0.5911, 0.4398, 0.543, 0.4398, 0.543, 0.4157, 0.5911, 0.4157, 0.5911, 0.2604, 0.543, 0.2604, 0.543, 0.2372, 0.5911, 0.2372, 0.5911, 0.3109, 0.543, 0.3109, 0.543, 0.2863, 0.5911, 0.2863, 0.2272, 0.7468, 0.2575, 0.7787, 0.2042, 0.7787, 0.1926, 0.7468, 0.2575, 0.9085, 0.2272, 0.9627, 0.1926, 0.9554, 0.2042, 0.9085, 0.2575, 0.8043, 0.2575, 0.9085, 0.2042, 0.9085, 0.2042, 0.8043, 0.2042, 0.8043, 0.2042, 0.9085, 0.142, 0.9085, 0.142, 0.8043, 0.1926, 0.7468, 0.2042, 0.7787, 0.142, 0.7787, 0.142, 0.7468, 0.2042, 0.9085, 0.1926, 0.9554, 0.142, 0.9554, 0.142, 0.9085, 0.142, 0.8043, 0.142, 0.9085, 0.0788, 0.9085, 0.0788, 0.8043, 0.142, 0.7468, 0.142, 0.7787, 0.0788, 0.7787, 0.0952, 0.7468, 0.142, 0.9085, 0.142, 0.9554, 0.0952, 0.9554, 0.0788, 0.9085, 0.0788, 0.8043, 0.0788, 0.9085, 0.02106, 0.9085, 0.02106, 0.8043, 0.0952, 0.7468, 0.0788, 0.7787, 0.02106, 0.7787, 0.05241, 0.7468, 0.0788, 0.9085, 0.0952, 0.9554, 0.05241, 0.9627, 0.02106, 0.9085, 0.5156, 0.8055, 0.5156, 0.9093, 0.4623, 0.9093, 0.4623, 0.8055, 0.4853, 0.7468, 0.5156, 0.7799, 0.4623, 0.7799, 0.4507, 0.7425, 0.5156, 0.9093, 0.4853, 0.9635, 0.4507, 0.9562, 0.4623, 0.9093, 0.4623, 0.8055, 0.4623, 0.9093, 0.4001, 0.9093, 0.4001, 0.8055, 0.4507, 0.7425, 0.4623, 0.7799, 0.4001, 0.7799, 0.4001, 0.7373, 0.4623, 0.9093, 0.4507, 0.9562, 0.4001, 0.9562, 0.4001, 0.9093, 0.4001, 0.8055, 0.4001, 0.9093, 0.3369, 0.9093, 0.3369, 0.8055, 0.4001, 0.7373, 0.4001, 0.7799, 0.3369, 0.7799, 0.3533, 0.7425, 0.4001, 0.9093, 0.4001, 0.9562, 0.3533, 0.9562, 0.3369, 0.9093, 0.142, 0.7206, 0.2272, 0.7468, 0.1926, 0.7468, 0.2272, 0.9627, 0.142, 0.984, 0.1926, 0.9554, 0.142, 0.7206, 0.1926, 0.7468, 0.142, 0.7468, 0.1926, 0.9554, 0.142, 0.984, 0.142, 0.9554, 0.142, 0.7206, 0.142, 0.7468, 0.0952, 0.7468, 0.142, 0.9554, 0.142, 0.984, 0.0952, 0.9554, 0.142, 0.7206, 0.0952, 0.7468, 0.05241, 0.7468, 0.0952, 0.9554, 0.142, 0.984, 0.05241, 0.9627, 0.4001, 0.7214, 0.4853, 0.7468, 0.4507, 0.7425, 0.4853, 0.9635, 0.4001, 0.9848, 0.4507, 0.9562, 0.4001, 0.7214, 0.4507, 0.7425, 0.4001, 0.7373, 0.4507, 0.9562, 0.4001, 0.9848, 0.4001, 0.9562, 0.4001, 0.7214, 0.4001, 0.7373, 0.3533, 0.7425, 0.4001, 0.9562, 0.4001, 0.9848, 0.3533, 0.9562, 0.4001, 0.7214, 0.3533, 0.7425, 0.3105, 0.7468, 0.3369, 0.8055, 0.3369, 0.9093, 0.2791, 0.9093, 0.2791, 0.8055, 0.3533, 0.9562, 0.4001, 0.9848, 0.3105, 0.9635, 0.3533, 0.7425, 0.3369, 0.7799, 0.2791, 0.7799, 0.3105, 0.7468, 0.3369, 0.9093, 0.3533, 0.9562, 0.3105, 0.9635, 0.2791, 0.9093, 0.3369, 0.7799, 0.3369, 0.8055, 0.2791, 0.8055, 0.2791, 0.7799, 0.4001, 0.7799, 0.4001, 0.8055, 0.3369, 0.8055, 0.3369, 0.7799, 0.4623, 0.7799, 0.4623, 0.8055, 0.4001, 0.8055, 0.4001, 0.7799, 0.5156, 0.7799, 0.5156, 0.8055, 0.4623, 0.8055, 0.4623, 0.7799, 0.0788, 0.7787, 0.0788, 0.8043, 0.02106, 0.8043, 0.02106, 0.7787, 0.142, 0.7787, 0.142, 0.8043, 0.0788, 0.8043, 0.0788, 0.7787, 0.2042, 0.7787, 0.2042, 0.8043, 0.142, 0.8043, 0.142, 0.7787, 0.2575, 0.7787, 0.2575, 0.8043, 0.2042, 0.8043, 0.2042, 0.7787, 0.7153, 0.9121, 0.6632, 0.9121, 0.6632, 0.8921, 0.7153, 0.8921, 0.7153, 0.8921, 0.6632, 0.8921, 0.6632, 0.8722, 0.7153, 0.8722, 0.1365, 0.6748, 0.1365, 0.6292, 0.197, 0.6292, 0.2431, 0.6603, 0.7153, 0.8722, 0.6632, 0.8722, 0.6632, 0.8522, 0.7153, 0.8522, 0.7153, 0.8522, 0.6632, 0.8522, 0.6632, 0.8323, 0.7153, 0.8323, 0.7153, 0.8323, 0.6632, 0.8323, 0.6632, 0.8123, 0.7153, 0.8123, 0.03132, 0.6603, 0.07735, 0.6292, 0.1365, 0.6292, 0.1365, 0.6748, 0.7153, 0.8123, 0.6632, 0.8123, 0.6632, 0.7924, 0.7153, 0.7924, 0.7153, 0.7724, 0.6632, 0.7724, 0.6632, 0.7524, 0.7153, 0.7524, 0.7153, 0.7924, 0.6632, 0.7924, 0.6632, 0.7724, 0.7153, 0.7724, 0.1365, 0.6292, 0.07735, 0.6292, 0.07735, 0.5901, 0.1365, 0.5901, 0.1365, 0.5901, 0.07735, 0.5901, 0.07735, 0.5409, 0.1365, 0.5409, 0.135, 0.4835, 0.1899, 0.4835, 0.1899, 0.4293, 0.135, 0.4293, 0.0293, 0.4835, 0.07959, 0.4835, 0.07959, 0.4293, 0.0293, 0.4293, 0.4678, 0.4834, 0.4165, 0.4834, 0.4165, 0.4292, 0.4678, 0.4292, 0.3618, 0.6292, 0.3027, 0.6292, 0.3027, 0.5901, 0.3618, 0.5901, 0.3618, 0.5901, 0.3027, 0.5901, 0.3027, 0.5409, 0.3618, 0.5409, 0.3615, 0.4834, 0.3061, 0.4834, 0.3061, 0.4292, 0.3615, 0.4292, 0.197, 0.6292, 0.1365, 0.6292, 0.1365, 0.5901, 0.197, 0.5901, 0.197, 0.5901, 0.1365, 0.5901, 0.1365, 0.5409, 0.197, 0.5409, 0.07959, 0.4835, 0.135, 0.4835, 0.135, 0.4293, 0.07959, 0.4293, 0.4223, 0.6292, 0.3618, 0.6292, 0.3618, 0.5901, 0.4223, 0.5901, 0.4223, 0.5901, 0.3618, 0.5901, 0.3618, 0.5409, 0.4223, 0.5409, 0.4165, 0.4834, 0.3615, 0.4834, 0.3615, 0.4292, 0.4165, 0.4292, 0.1899, 0.4835, 0.2413, 0.4835, 0.2413, 0.4293, 0.1899, 0.4293, 0.07735, 0.5901, 0.03132, 0.5901, 0.03132, 0.5409, 0.07735, 0.5409, 0.3061, 0.4834, 0.2558, 0.4834, 0.2558, 0.4292, 0.3061, 0.4292, 0.4223, 0.6292, 0.4684, 0.6603, 0.3618, 0.6748, 0.3618, 0.6292, 0.3618, 0.6292, 0.3618, 0.6748, 0.2566, 0.6603, 0.3027, 0.6292, 0.4223, 0.5901, 0.4223, 0.5409, 0.4684, 0.5409, 0.4684, 0.5901, 0.4223, 0.6292, 0.4223, 0.5901, 0.4684, 0.5901, 0.4684, 0.6603, 0.07735, 0.5901, 0.07735, 0.6292, 0.03132, 0.6603, 0.03132, 0.5901, 0.2431, 0.6603, 0.197, 0.6292, 0.197, 0.5901, 0.2431, 0.5901, 0.3027, 0.5901, 0.3027, 0.6292, 0.2566, 0.6603, 0.2566, 0.5901, 0.197, 0.5901, 0.197, 0.5409, 0.2431, 0.5409, 0.2431, 0.5901, 0.3027, 0.5901, 0.2566, 0.5901, 0.2566, 0.5409, 0.3027, 0.5409, 0.07959, 0.3868, 0.07959, 0.4293, 0.135, 0.4293, 0.135, 0.3868, 0.1899, 0.4293, 0.1899, 0.3868, 0.135, 0.3868, 0.135, 0.4293, 0.1899, 0.4293, 0.2413, 0.4293, 0.1899, 0.3868, 0.0293, 0.4293, 0.07959, 0.4293, 0.07959, 0.3868, 0.4678, 0.4292, 0.4165, 0.4292, 0.4165, 0.3867, 0.3061, 0.4292, 0.2558, 0.4292, 0.3061, 0.3867, 0.3061, 0.4292, 0.3061, 0.3867, 0.3615, 0.3867, 0.3615, 0.4292, 0.4165, 0.3867, 0.4165, 0.4292, 0.3615, 0.4292, 0.3615, 0.3867, 0.3027, 0.5409, 0.2566, 0.5409, 0.2566, 0.4956, 0.3027, 0.4956, 0.07735, 0.5409, 0.03132, 0.5409, 0.03132, 0.4956, 0.07735, 0.4956, 0.4223, 0.5409, 0.3618, 0.5409, 0.3618, 0.4956, 0.4223, 0.4956, 0.197, 0.5409, 0.1365, 0.5409, 0.1365, 0.4956, 0.197, 0.4956, 0.3618, 0.5409, 0.3027, 0.5409, 0.3027, 0.4956, 0.3618, 0.4956, 0.4684, 0.5409, 0.4223, 0.5409, 0.4223, 0.4956, 0.4684, 0.4956, 0.2431, 0.5409, 0.197, 0.5409, 0.197, 0.4956, 0.2431, 0.4956, 0.1365, 0.5409, 0.07735, 0.5409, 0.07735, 0.4956, 0.1365, 0.4956, 0.7615, 0.3643, 0.736, 0.3643, 0.736, 0.3376, 0.7615, 0.3376, 0.7615, 0.3109, 0.736, 0.3109, 0.736, 0.2863, 0.7615, 0.2863, 0.7615, 0.2604, 0.736, 0.2604, 0.736, 0.2372, 0.7615, 0.2372, 0.7615, 0.4398, 0.736, 0.4398, 0.736, 0.4157, 0.7615, 0.4157, 0.7615, 0.3908, 0.736, 0.3908, 0.736, 0.3643, 0.7615, 0.3643, 0.7615, 0.3376, 0.736, 0.3376, 0.736, 0.3109, 0.7615, 0.3109, 0.7615, 0.2863, 0.736, 0.2863, 0.736, 0.2604, 0.7615, 0.2604, 0.7615, 0.4157, 0.736, 0.4157, 0.736, 0.3908, 0.7615, 0.3908, 0.7615, 0.5329, 0.736, 0.5329, 0.736, 0.5595, 0.7615, 0.5595, 0.7615, 0.5862, 0.736, 0.5862, 0.736, 0.6127, 0.7615, 0.6127, 0.7615, 0.6376, 0.736, 0.6376, 0.736, 0.6618, 0.7615, 0.6618, 0.7615, 0.4592, 0.736, 0.4592, 0.736, 0.4824, 0.7615, 0.4824, 0.7615, 0.5083, 0.736, 0.5083, 0.736, 0.5329, 0.7615, 0.5329, 0.7615, 0.5595, 0.736, 0.5595, 0.736, 0.5862, 0.7615, 0.5862, 0.7615, 0.6127, 0.736, 0.6127, 0.736, 0.6376, 0.7615, 0.6376, 0.7615, 0.4824, 0.736, 0.4824, 0.736, 0.5083, 0.7615, 0.5083, 0.9889, 0.4933, 0.9889, 0.4756, 0.9674, 0.4756, 0.9674, 0.4933, 0.9892, 0.5398, 0.9676, 0.5398, 0.9676, 0.5575, 0.9892, 0.5575, 0.9889, 0.4048, 0.9889, 0.3871, 0.9674, 0.3871, 0.9674, 0.4048, 0.9892, 0.6283, 0.9676, 0.6283, 0.9676, 0.646, 0.9892, 0.646, 0.9892, 0.5929, 0.9676, 0.5929, 0.9676, 0.6106, 0.9892, 0.6106, 0.9889, 0.4402, 0.9889, 0.4225, 0.9674, 0.4225, 0.9674, 0.4402, 0.9892, 0.5575, 0.9676, 0.5575, 0.9676, 0.5752, 0.9892, 0.5752, 0.9889, 0.4756, 0.9889, 0.4579, 0.9674, 0.4579, 0.9674, 0.4756, 0.9892, 0.5221, 0.9676, 0.5221, 0.9676, 0.5398, 0.9892, 0.5398, 0.9889, 0.511, 0.9889, 0.4933, 0.9674, 0.4933, 0.9674, 0.511, 0.9889, 0.3871, 0.9889, 0.3694, 0.9674, 0.3694, 0.9674, 0.3871, 0.9892, 0.646, 0.9676, 0.646, 0.9676, 0.6637, 0.9892, 0.6637, 0.9889, 0.4225, 0.9889, 0.4048, 0.9674, 0.4048, 0.9674, 0.4225, 0.9892, 0.6106, 0.9676, 0.6106, 0.9676, 0.6283, 0.9892, 0.6283, 0.9892, 0.5752, 0.9676, 0.5752, 0.9676, 0.5929, 0.9892, 0.5929, 0.9889, 0.4579, 0.9889, 0.4402, 0.9674, 0.4402, 0.9674, 0.4579, 0.573, 0.8969, 0.5434, 0.8778, 0.5514, 0.8517, 0.573, 0.8351, 0.5434, 0.8778, 0.528, 0.8812, 0.5409, 0.8437, 0.5514, 0.8517, 0.5861, 0.8117, 0.6193, 0.8183, 0.6193, 0.7634, 0.5949, 0.7754, 0.5635, 0.8242, 0.573, 0.8351, 0.5514, 0.8517, 0.5409, 0.8437, 0.528, 0.8812, 0.5434, 0.8778, 0.573, 0.8969, 0.5604, 0.9126, 0.6192, 0.8969, 0.5896, 0.8778, 0.5976, 0.8517, 0.6192, 0.8351, 0.5896, 0.8778, 0.5742, 0.8812, 0.5871, 0.8437, 0.5976, 0.8517, 0.5398, 0.8118, 0.5731, 0.8184, 0.5731, 0.7634, 0.5486, 0.7755, 0.6097, 0.8242, 0.6192, 0.8351, 0.5976, 0.8517, 0.5871, 0.8437, 0.5742, 0.8812, 0.5896, 0.8778, 0.6192, 0.8969, 0.6067, 0.9126])
me_cube.materials.append(mat_material)
me_cube.materials.append(None)
me_cube.use_remesh_preserve_volume = False
me_cube.use_remesh_preserve_attributes = False
me_cube.use_mirror_vertex_groups = False
me_cube.update()
arm_armature = bpy.data.armatures.new('Armature')  # bones are not reproduced

# ---- objects
ob_armature = bpy.data.objects.new('Armature', arm_armature)
ob_cube = bpy.data.objects.new('Cube', me_cube)
ob_lamp = bpy.data.objects.new('Lamp', light_lamp)
ob_camera = bpy.data.objects.new('Camera', cam_camera)

# ---- transforms, parenting, visibility, modifiers, constraints
ob_armature.location = (0.0, 0.0, 0.0)
ob_armature.lineart.crease_threshold = 0.0
ob_cube.parent = ob_armature
ob_cube.location = (0.0, 0.0, 0.0)
ob_cube.lock_rotations_4d = False
ob_cube.empty_display_type = 'ARROWS'
ob_cube.show_in_front = True
ob_cube.lineart.crease_threshold = 0.0
_vg = ob_cube.vertex_groups.new(name='Base')
_vg = ob_cube.vertex_groups.new(name='Body_02')
_vg.add([326, 327, 329, 330, 332, 333, 334, 335, 338, 339, 341, 342, 346, 347, 348, 349, 350, 352, 354, 355, 356, 357, 358, 359, 360, 361, 362], 1.0, 'REPLACE')
_vg = ob_cube.vertex_groups.new(name='Body_01')
_vg.add([303, 304, 312, 320, 321, 322, 323, 324, 325, 326, 328, 329, 331, 332, 335, 336, 337, 338, 340, 341, 343, 344, 345, 346, 349, 351, 353], 1.0, 'REPLACE')
_vg = ob_cube.vertex_groups.new(name='Head')
_vg.add([0, 261, 262, 263, 264, 265, 266, 267, 268, 269, 270, 271, 272, 273, 274, 275, 276, 277, 278, 279, 280, 281, 282, 283, 284, 285, 286, 287, 288, 289, 290, 291, 292, 293, 294, 295, 296, 297, 298, 299, 300, 301, 302, 304, 305, 306, 307, 308, 309, 310, 311, 312, 313, 314, 315, 316, 317, 318, 319, 395, 396, 397, 398, 399, 400, 401, 402, 403, 404, 405, 406, 407, 408, 409, 410], 1.0, 'REPLACE')
_vg = ob_cube.vertex_groups.new(name='Arm_01.L')
_vg.add([1, 2, 3, 4, 5, 6, 7, 8, 9, 10, 11, 12, 13, 14, 15, 16, 17, 18, 19, 20, 21, 22, 23, 24, 25, 26, 27, 28, 29, 30, 31, 32, 379, 380, 381, 382, 383, 384, 385, 386], 1.0, 'REPLACE')
_vg = ob_cube.vertex_groups.new(name='Arm_02.L')
_vg.add([25, 26, 27, 28, 29, 30, 31, 32, 33, 34, 35, 36, 37, 38, 39, 40, 41, 42, 43, 44, 45, 46, 47, 48, 49, 50, 51, 52, 53, 54, 55, 56, 57], 1.0, 'REPLACE')
_vg = ob_cube.vertex_groups.new(name='Arm_01.R')
_vg.add([58, 59, 60, 61, 62, 63, 64, 65, 66, 67, 68, 69, 70, 71, 72, 73, 74, 75, 76, 77, 78, 79, 80, 81, 82, 83, 84, 85, 86, 87, 88, 89, 387, 388, 389, 390, 391, 392, 393, 394], 1.0, 'REPLACE')
_vg = ob_cube.vertex_groups.new(name='Arm_02.R')
_vg.add([82, 83, 84, 85, 86, 87, 88, 89, 90, 91, 92, 93, 94, 95, 96, 97, 98, 99, 100, 101, 102, 103, 104, 105, 106, 107, 108, 109, 110, 111, 112, 113, 114], 1.0, 'REPLACE')
_vg = ob_cube.vertex_groups.new(name='Leg_01.L')
_vg.add([115, 116, 117, 118, 119, 120, 121, 122, 123, 124, 125, 126, 127, 128, 129, 130, 131, 132, 133, 134, 135, 136, 137, 138, 371, 372, 373, 374, 375, 376, 377, 378], 1.0, 'REPLACE')
_vg = ob_cube.vertex_groups.new(name='Leg_02.L')
_vg.add([131, 132, 133, 134, 135, 136, 137, 138, 139, 140, 141, 142, 143, 144, 145, 146, 147, 148, 149, 150, 151, 152, 153, 154, 155, 156, 157, 158, 159, 160, 161, 162, 163, 164, 165, 166, 167, 168, 169, 170, 171, 172, 173, 174, 175, 176, 177, 178, 179, 180, 181, 182, 183, 184, 185, 186, 187], 1.0, 'REPLACE')
_vg = ob_cube.vertex_groups.new(name='Leg_01.R')
_vg.add([188, 189, 190, 191, 192, 193, 194, 195, 196, 197, 198, 199, 200, 201, 202, 203, 204, 205, 206, 207, 208, 209, 210, 211, 363, 364, 365, 366, 367, 368, 369, 370], 1.0, 'REPLACE')
_vg = ob_cube.vertex_groups.new(name='Leg_02.R')
_vg.add([204, 205, 206, 207, 208, 209, 210, 211, 212, 213, 214, 215, 216, 217, 218, 219, 220, 221, 222, 223, 224, 225, 226, 227, 228, 229, 230, 231, 232, 233, 234, 235, 236, 237, 238, 239, 240, 241, 242, 243, 244, 245, 246, 247, 248, 249, 250, 251, 252, 253, 254, 255, 256, 257, 258, 259, 260], 1.0, 'REPLACE')
_vg = ob_cube.vertex_groups.new(name='Foot.L')
for _i, _w in zip([155, 156, 157, 158, 159, 160, 161, 162, 163, 164, 165, 166, 167, 168, 169, 170, 171, 172, 173, 174, 175, 176, 177, 178, 179, 180, 181, 182, 183, 184, 185, 186, 187], [0.4081, 0.414, 0.4561, 0.8931, 0.9869, 0.91, 0.4549, 0.4158, 0.4814, 0.4894, 0.5312, 0.8695, 0.9236, 0.8664, 0.5297, 0.4896, 0.5354, 0.9185, 0.7705, 0.1918, 0.1492, 0.1421, 0.1697, 0.7948, 0.1412, 0.1577, 0.04216, 0.05895, 0.03588, 0.1751, 0.05368, 0.03765, 0.1302]): _vg.add([_i], _w, 'REPLACE')
_vg = ob_cube.vertex_groups.new(name='Foot.R')
for _i, _w in zip([228, 229, 230, 231, 232, 233, 234, 235, 236, 237, 238, 239, 240, 241, 242, 243, 244, 245, 246, 247, 248, 249, 250, 251, 252, 253, 254, 255, 256, 257, 258, 259, 260], [0.4081, 0.4166, 0.4577, 0.9073, 0.9868, 0.8956, 0.4531, 0.4133, 0.4815, 0.49, 0.5309, 0.877, 0.9233, 0.8582, 0.5298, 0.4889, 0.5353, 0.9191, 0.7875, 0.1808, 0.1433, 0.148, 0.1808, 0.7765, 0.1412, 0.1502, 0.03288, 0.06792, 0.03593, 0.1748, 0.03952, 0.04721, 0.1388]): _vg.add([_i], _w, 'REPLACE')
_m = ob_cube.modifiers.new('Armature', 'ARMATURE')
_m.object = ob_armature
ob_lamp.location = (-3.07, -6.305, 5.904)
ob_lamp.rotation_euler = (0.6503, 0.05522, 1.866)
ob_lamp.lock_rotations_4d = False
ob_lamp.empty_display_type = 'ARROWS'
ob_lamp.color = (0.0, 0.0, 0.0, 0.0)
ob_lamp.lineart.crease_threshold = 0.0
ob_camera.location = (7.481, -6.508, 5.344)
ob_camera.rotation_euler = (1.109, 0.01082, 0.8149)
ob_camera.lock_rotations_4d = False
ob_camera.empty_display_type = 'ARROWS'
ob_camera.color = (0.0, 0.0, 0.0, 0.0)
ob_camera.display_type = 'WIRE'
ob_camera.lineart.crease_threshold = 0.0

# ---- collection membership
col_collection_1.objects.link(ob_armature)
col_collection_1.objects.link(ob_cube)
col_collection_10.objects.link(ob_lamp)
col_collection_10.objects.link(ob_camera)

# ---- scene / render settings (as saved in the file)
scene.camera = ob_camera
scene.frame_start = 1; scene.frame_end = 20; scene.frame_set(180)
scene.render.engine = 'BLENDER_EEVEE_NEXT'
scene.render.resolution_percentage = 50
scene.render.dither_intensity = 0.0
scene.cycles.use_denoising = False
scene.cycles.samples = 10
scene.cycles.sampling_pattern = 'TABULATED_SOBOL'
scene.cycles.light_sampling_threshold = 0.0
scene.cycles.use_adaptive_sampling = False
scene.cycles.use_light_tree = False
scene.cycles.blur_glossy = 0.0
scene.cycles.pixel_filter_type = 'GAUSSIAN'
scene.cycles.sample_clamp_indirect = 0.0
scene.view_settings.view_transform = 'Standard'
bpy.context.view_layer.update()
